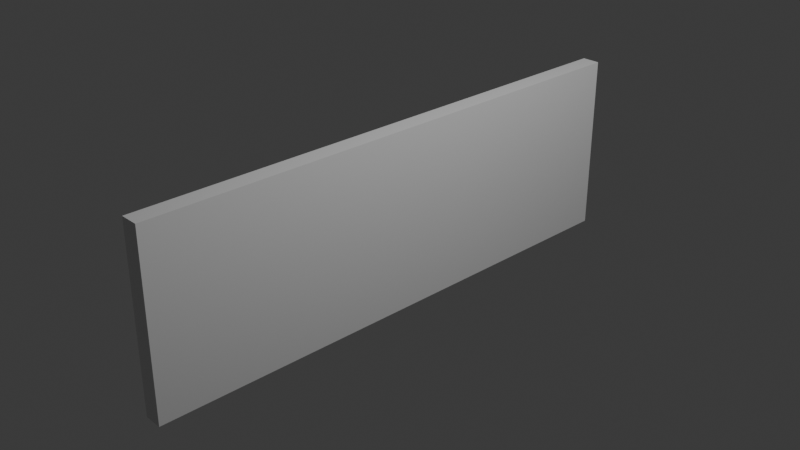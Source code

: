 # Source: gameover.blend  (saved by Blender 5.2.44; exported with 4.5.12 LTS)
import bpy
from mathutils import Matrix  # noqa: F401  (used for matrix-valued properties, if any)

bpy.ops.wm.read_factory_settings(use_empty=True)
scene = bpy.context.scene
scene.name = 'Scene'

# ---- collections
col_collection = bpy.data.collections.new('Collection'); scene.collection.children.link(col_collection)

# ---- materials (node trees are filled in below, after node groups)
mat_material = bpy.data.materials.new('Material')
mat_material.alpha_threshold = 0.0
mat_material.use_backface_culling_lightprobe_volume = False
mat_material.roughness = 0.5
mat_material.line_color = (0.0, 0.0, 0.0, 1.0)

# ---- material node trees
mat_material.use_nodes = True; mat_material.node_tree.nodes.clear()
_N = mat_material.node_tree.nodes; _L = mat_material.node_tree.links
n0 = _N.new('ShaderNodeOutputMaterial'); n0.name = 'Material Output'; n0.location = (200, 100)
n1 = _N.new('ShaderNodeBsdfPrincipled'); n1.name = 'Principled BSDF'; n1.location = (-200, 100)
n1.inputs[3].default_value = 1.45
_L.new(n1.outputs[0], n0.inputs[0])
n0.is_active_output = True

# ---- world
world_world = bpy.data.worlds.new('World'); scene.world = world_world
world_world.use_nodes = True; world_world.node_tree.nodes.clear()
_N = world_world.node_tree.nodes; _L = world_world.node_tree.links
n0 = _N.new('ShaderNodeOutputWorld'); n0.name = 'World Output'; n0.location = (200, 100)
n1 = _N.new('ShaderNodeBackground'); n1.name = 'Background'; n1.location = (-200, 100)
n1.inputs[0].default_value = (0.05088, 0.05088, 0.05088, 1.0)
_L.new(n1.outputs[0], n0.inputs[0])
n0.is_active_output = True
world_world.color = (0.05088, 0.05088, 0.05088)
world_world.sun_shadow_jitter_overblur = 0.0

# ---- cameras
cam_camera = bpy.data.cameras.new('Camera')
cam_camera.clip_end = 100.0
cam_camera.ortho_scale = 7.314

# ---- lights
light_light = bpy.data.lights.new('Light', 'POINT')
light_light.energy = 1000.0
light_light.shadow_soft_size = 0.1

# ---- meshes
me_cube = bpy.data.meshes.new('Cube')
me_cube.from_pydata([(1.0, 3.0, 0.1), (1.0, 3.0, -0.1), (1.0, -3.0, 0.1), (1.0, -3.0, -0.1), (-1.0, 3.0, 0.1), (-1.0, 3.0, -0.1), (-1.0, -3.0, 0.1), (-1.0, -3.0, -0.1)], [], [(0, 4, 6, 2), (3, 2, 6, 7), (7, 6, 4, 5), (5, 1, 3, 7), (1, 0, 2, 3), (5, 4, 0, 1)])
_uv = me_cube.uv_layers.new(name='UVMap')
_uv.uv.foreach_set('vector', [0.625, 0.5, 0.875, 0.5, 0.875, 0.75, 0.625, 0.75, 0.375, 0.75, 0.625, 0.75, 0.625, 1.0, 0.375, 1.0, 0.375, 0.0, 0.625, 0.0, 0.625, 0.25, 0.375, 0.25, 0.125, 0.5, 0.375, 0.5, 0.375, 0.75, 0.125, 0.75, 0.375, 0.5, 0.625, 0.5, 0.625, 0.75, 0.375, 0.75, 0.375, 0.25, 0.625, 0.25, 0.625, 0.5, 0.375, 0.5])
me_cube.materials.append(mat_material)
me_cube.use_mirror_vertex_groups = False
me_cube.update()

# ---- objects
ob_cube = bpy.data.objects.new('Cube', me_cube)
ob_light = bpy.data.objects.new('Light', light_light)
ob_camera = bpy.data.objects.new('Camera', cam_camera)

# ---- transforms, parenting, visibility, modifiers, constraints
ob_cube.location = (0.0, 0.0, 0.0)
ob_cube.rotation_euler = (0.0, 1.571, 0.0)
ob_cube.lock_rotations_4d = False
ob_cube.empty_display_type = 'ARROWS'
ob_cube.lineart.crease_threshold = 0.0
ob_light.location = (4.076, 1.005, 5.904)
ob_light.rotation_euler = (0.6503, 0.05522, 1.866)
ob_light.lock_rotations_4d = False
ob_light.empty_display_type = 'ARROWS'
ob_light.color = (0.0, 0.0, 0.0, 0.0)
ob_light.lineart.crease_threshold = 0.0
ob_camera.location = (7.359, -6.926, 4.958)
ob_camera.rotation_euler = (1.109, 0.0, 0.8149)
ob_camera.lock_rotations_4d = False
ob_camera.empty_display_type = 'ARROWS'
ob_camera.color = (0.0, 0.0, 0.0, 0.0)
ob_camera.display_type = 'WIRE'
ob_camera.lineart.crease_threshold = 0.0

# ---- collection membership
col_collection.objects.link(ob_cube)
col_collection.objects.link(ob_light)
col_collection.objects.link(ob_camera)

# ---- scene / render settings (as saved in the file)
scene.camera = ob_camera
scene.frame_start = 1; scene.frame_end = 250; scene.frame_set(1)
scene.render.engine = 'BLENDER_EEVEE_NEXT'
scene.render.bake_bias = 0.0
scene.render.bake_samples = 0
scene.eevee.fast_gi_thickness_far = 0.0
bpy.context.view_layer.update()
